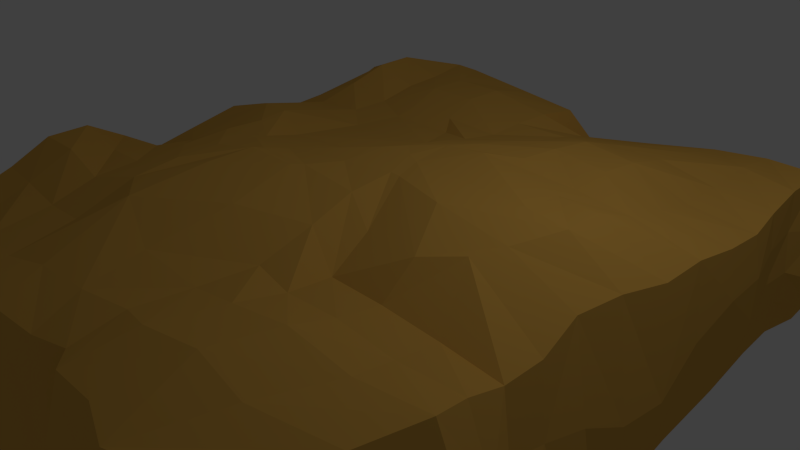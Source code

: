 # Source: Boss_Environment.blend  (saved by Blender 2.71.0; exported with 4.5.12 LTS)
import bpy
from mathutils import Matrix  # noqa: F401  (used for matrix-valued properties, if any)

bpy.ops.wm.read_factory_settings(use_empty=True)
scene = bpy.context.scene
scene.name = 'Scene'

# ---- collections
col_collection_1 = bpy.data.collections.new('Collection 1'); scene.collection.children.link(col_collection_1)

# ---- materials (node trees are filled in below, after node groups)
mat_env_grapplingbossm1 = bpy.data.materials.new('env_grapplingbossm1')
mat_env_grapplingbossm1.alpha_threshold = 0.0
mat_env_grapplingbossm1.use_transparent_shadow = False
mat_env_grapplingbossm1.diffuse_color = (0.7484, 0.4125, 0.07929, 1.0)
mat_env_grapplingbossm1.specular_color = (0.7403, 0.7484, 0.2568)
mat_env_grapplingbossm1.roughness = 0.5
mat_env_grapplingbossm1.line_color = (0.0, 0.0, 0.0, 1.0)

# ---- material node trees

# ---- world
world_world = bpy.data.worlds.new('World'); scene.world = world_world
world_world.color = (0.05088, 0.05088, 0.05088)
world_world.use_sun_shadow = False
world_world.sun_shadow_jitter_overblur = 0.0
world_world.cycles.sampling_method = 'MANUAL'
world_world.cycles.sample_map_resolution = 256

# ---- cameras
cam_camera = bpy.data.cameras.new('Camera')
cam_camera.clip_end = 100.0
cam_camera.lens = 35.0
cam_camera.sensor_width = 32.0
cam_camera.sensor_height = 18.0
cam_camera.ortho_scale = 7.314
cam_camera.dof.focus_distance = 0.0
cam_camera.dof.aperture_fstop = 128.0

# ---- lights
light_lamp = bpy.data.lights.new('Lamp', 'POINT')
light_lamp.transmission_factor = 0.0
light_lamp.cutoff_distance = 30.0
light_lamp.energy = 100.0
light_lamp.shadow_buffer_clip_start = 1.001
light_lamp.shadow_soft_size = 0.1
light_lamp.shadow_maximum_resolution = 0.006
light_lamp.use_absolute_resolution = True
light_lamp.cycles.use_multiple_importance_sampling = False

# ---- meshes
me_cube = bpy.data.meshes.new('Cube')
me_cube.from_pydata([(3.773, 4.144, -1.103), (3.743, -4.161, -1.145), (-3.846, -4.201, -1.425), (-3.658, 3.874, -1.277), (3.722, 4.158, 0.9902), (3.305, -4.374, 1.081), (-3.761, -4.149, 0.6981), (-3.791, 4.174, 0.8386), (3.732, 3.432, -1.003), (3.746, 2.85, -1.05), (3.722, 2.147, -1.277), (3.621, 1.33, -1.62), (3.577, 0.5652, -1.925), (3.521, -0.2511, -2.359), (3.676, -0.7524, -2.391), (3.887, -1.157, -2.181), (4.033, -1.585, -1.933), (4.049, -2.051, -1.652), (4.069, -2.463, -1.432), (3.978, -2.97, -1.257), (3.797, -3.609, -1.104), (-3.818, -3.792, -1.655), (-3.837, -3.467, -1.785), (-3.964, -3.218, -1.762), (-3.912, -2.702, -1.697), (-3.865, -1.697, -1.694), (-3.987, -0.6472, -1.626), (-3.834, -0.06321, -1.219), (-3.821, 0.513, -1.223), (-3.821, 1.051, -1.322), (-3.71, 1.511, -1.364), (-3.699, 1.985, -1.578), (-3.658, 2.516, -1.559), (-3.679, 3.19, -1.363), (3.728, 3.477, 0.9763), (3.775, 2.872, 0.9056), (3.849, 2.339, 0.8467), (3.848, 1.765, 0.8776), (3.816, 1.154, 0.9579), (3.812, 0.5299, 0.9451), (3.699, -0.09941, 1.024), (3.624, -0.7091, 1.028), (3.706, -1.291, 0.8697), (3.746, -1.861, 0.905), (3.79, -2.363, 1.075), (3.891, -2.821, 1.212), (3.719, -3.534, 1.201), (-3.789, -3.595, 0.7264), (-3.748, -2.981, 0.9779), (-3.625, -2.473, 1.3), (-3.591, -1.938, 1.329), (-3.771, -1.358, 0.9808), (-4.036, -0.8777, 0.5327), (-3.882, -0.1904, 0.7693), (-3.745, 0.4736, 0.9857), (-3.797, 1.078, 0.8728), (-3.913, 1.658, 0.6527), (-3.866, 2.273, 0.7262), (-3.87, 2.866, 0.7138), (-3.743, 3.391, 0.9992), (3.188, 4.171, -1.247), (2.665, 4.103, -1.221), (2.263, 4.075, -1.377), (0.9123, 4.072, -1.338), (0.1929, 4.113, -1.497), (-0.5839, 4.033, -1.404), (-1.21, 4.003, -1.54), (-2.105, 3.835, -1.469), (-2.891, 3.76, -1.455), (2.995, -4.162, -1.145), (1.749, -4.287, -0.9104), (0.9639, -4.47, -0.8379), (0.6444, -4.587, -0.857), (0.2888, -4.664, -0.8695), (-0.5377, -4.726, -0.9517), (-1.934, -4.825, -1.207), (-2.639, -4.664, -1.277), (-3.383, -4.388, -1.373), (2.928, 4.445, 0.8912), (2.161, 4.489, 0.7955), (1.191, 4.34, 0.6632), (0.2214, 4.506, 0.2837), (-0.09468, 4.168, 0.8997), (-0.9285, 4.134, 1.014), (-2.171, 4.29, 1.078), (-2.437, 4.171, 1.142), (-3.272, 4.474, 0.005555), (2.198, -4.672, 0.9795), (1.672, -4.497, 1.023), (0.9862, -4.479, 0.956), (0.6746, -4.256, 0.9127), (0.1057, -4.351, 0.8339), (-0.5651, -4.445, 0.8996), (-1.263, -4.538, 0.9276), (-2.059, -4.455, 0.8978), (-2.921, -4.306, 0.7255), (3.014, 3.438, -1.034), (2.293, 3.428, -1.061), (1.698, 3.402, -1.226), (0.8146, 3.308, -1.374), (0.1566, 3.219, -1.554), (-0.4308, 2.922, -1.97), (-1.06, 2.588, -2.451), (-1.921, 2.654, -2.291), (-2.808, 2.858, -1.911), (2.995, 2.826, -1.058), (2.246, 2.831, -1.032), (1.794, 2.634, -1.508), (1.117, 2.486, -1.788), (0.2204, 2.442, -1.753), (-0.317, 2.072, -2.36), (-1.011, 1.784, -2.784), (-1.879, 1.778, -2.734), (-2.698, 2.068, -2.274), (2.925, 2.044, -1.349), (2.304, 1.963, -1.488), (2.087, 1.241, -2.642), (1.526, 1.204, -2.788), (0.4088, 1.514, -2.303), (-0.2822, 1.329, -2.589), (-1.098, 1.201, -2.736), (-1.917, 1.159, -2.763), (-2.717, 1.401, -2.392), (2.799, 1.078, -1.866), (2.246, 0.888, -2.176), (2.1, 0.4677, -2.922), (1.333, 0.7038, -2.728), (0.4113, 0.5601, -2.828), (-0.1592, 0.3432, -3.222), (-0.9761, 0.5189, -2.961), (-1.98, 0.7129, -2.566), (-2.814, 0.9415, -2.149), (2.764, 0.2411, -2.247), (2.182, 0.1673, -2.314), (1.928, 0.05463, -2.733), (1.174, 0.09641, -2.654), (0.7244, -0.174, -3.173), (0.02243, -0.2638, -3.308), (-0.8001, -0.1627, -3.216), (-1.913, 0.2389, -2.483), (-2.895, 0.6477, -1.717), (2.864, -0.4236, -2.488), (2.328, -0.5756, -2.613), (1.83, -0.5584, -2.67), (1.27, -0.5468, -2.735), (0.7279, -0.6577, -2.958), (-0.01121, -0.7092, -2.999), (-0.9767, -0.4934, -2.655), (-1.894, -0.2698, -2.35), (-2.952, 0.3465, -1.275), (3.051, -0.9111, -2.478), (2.489, -1.043, -2.5), (1.926, -1.044, -2.51), (1.361, -1.027, -2.658), (0.7408, -0.9282, -2.767), (-0.04694, -1.031, -2.594), (-0.9817, -0.8681, -2.307), (-1.828, -0.8476, -2.278), (-2.914, -0.3001, -1.369), (3.291, -1.283, -2.261), (2.644, -1.394, -2.222), (2.023, -1.352, -2.094), (1.404, -1.323, -2.28), (0.8265, -1.189, -2.539), (0.05781, -1.446, -2.45), (-0.6947, -1.505, -2.476), (-1.562, -1.462, -2.35), (-2.82, -1.118, -1.854), (3.455, -1.748, -2.089), (2.739, -1.824, -1.991), (2.119, -1.811, -1.879), (1.545, -1.62, -1.946), (0.6981, -1.673, -2.093), (-0.02247, -1.877, -2.204), (-0.7126, -1.939, -2.234), (-1.378, -2.017, -2.347), (-2.655, -1.894, -2.088), (3.376, -2.24, -1.789), (2.645, -2.287, -1.74), (1.828, -2.234, -1.611), (1.048, -2.052, -1.403), (0.3293, -2.078, -1.521), (-0.3252, -2.2, -1.671), (-0.854, -2.353, -1.915), (-1.595, -2.579, -2.259), (-2.774, -2.563, -2.07), (3.206, -2.652, -1.392), (2.459, -2.678, -1.4), (1.659, -2.646, -1.32), (0.7946, -2.535, -1.089), (0.06348, -2.52, -1.121), (-0.6529, -2.699, -1.378), (-1.285, -2.979, -1.833), (-2.064, -3.134, -2.089), (-2.926, -3.132, -2.098), (3.047, -3.077, -1.105), (2.277, -3.095, -1.093), (1.395, -3.28, -1.002), (0.7383, -3.53, -0.9503), (0.112, -3.576, -1.003), (-0.761, -3.612, -1.229), (-1.713, -3.746, -1.709), (-2.534, -3.671, -1.745), (-3.124, -3.585, -1.996), (2.99, -3.634, -1.061), (1.992, -3.759, -0.9504), (1.11, -4.068, -0.8697), (0.6666, -4.3, -0.8707), (0.2487, -4.381, -0.8828), (-0.6426, -4.317, -0.9891), (-1.948, -4.326, -1.308), (-2.775, -4.207, -1.377), (-3.362, -3.993, -1.629), (-2.84, 3.318, 1.366), (-2.229, 3.364, 1.149), (-1.705, 3.413, 1.191), (-0.955, 3.411, 1.19), (-0.03366, 3.428, 1.029), (0.5619, 3.578, 0.8059), (1.407, 3.553, 0.9159), (2.181, 3.739, 0.9569), (2.934, 3.726, 0.9831), (-2.831, 2.754, 1.354), (-2.236, 2.818, 1.114), (-1.701, 2.825, 1.19), (-0.955, 2.825, 1.19), (-0.03889, 2.856, 1.033), (0.7193, 2.944, 1.007), (1.464, 2.95, 1.102), (2.215, 2.97, 1.095), (2.978, 2.953, 0.9504), (-2.921, 2.22, 1.146), (-2.233, 2.251, 1.002), (-1.569, 2.249, 1.069), (-0.8236, 2.249, 1.07), (-0.006775, 2.272, 1.026), (0.7191, 2.358, 1.115), (1.465, 2.358, 1.298), (2.236, 2.273, 1.261), (3.01, 2.274, 0.9609), (-3.014, 1.668, 0.9442), (-2.244, 1.674, 0.9987), (-1.573, 1.924, 0.9916), (-0.5855, 1.926, 0.9983), (0.007863, 1.675, 1.129), (0.7361, 1.707, 1.292), (1.482, 1.707, 1.388), (2.238, 1.672, 1.319), (2.997, 1.702, 1.067), (-2.941, 1.081, 1.084), (-2.368, 1.117, 1.098), (-1.716, 1.255, 0.9919), (-0.3133, 1.255, 1.094), (0.1721, 1.074, 1.314), (0.7972, 1.066, 1.442), (1.492, 1.083, 1.444), (2.238, 1.087, 1.281), (2.987, 1.118, 1.186), (-2.868, 0.4925, 1.228), (-2.315, 0.4068, 1.275), (-1.682, 0.1502, 1.145), (-0.5166, 0.34, 1.16), (0.2774, 0.3639, 1.472), (0.6029, 0.6762, 1.467), (1.12, 0.7856, 1.495), (2.336, 0.648, 1.374), (2.934, 0.5123, 1.414), (-2.942, -0.09169, 1.085), (-2.175, -0.08334, 1.291), (-1.606, -0.4066, 1.298), (-0.6887, -0.06941, 1.291), (0.1621, 0.07901, 1.502), (0.5666, 0.1093, 1.509), (0.7801, 0.0153, 1.505), (2.448, -0.03743, 1.496), (3.013, -0.08376, 1.468), (-3.051, -0.7, 0.9307), (-2.265, -0.5845, 1.269), (-1.576, -0.5934, 1.338), (-0.7607, -0.6623, 1.426), (0.1342, -0.5271, 1.484), (0.7745, -0.3832, 1.492), (0.9202, -0.3902, 1.489), (1.78, -0.6669, 1.542), (2.797, -0.7368, 1.437), (-2.988, -1.275, 1.021), (-2.229, -1.261, 1.25), (-1.528, -1.191, 1.414), (-0.8088, -0.9908, 1.513), (-0.03197, -0.9809, 1.524), (0.7833, -0.9719, 1.439), (1.325, -1.228, 1.241), (2.214, -1.41, 1.357), (2.66, -1.142, 1.431), (-2.937, -1.905, 1.15), (-2.19, -1.97, 1.225), (-1.392, -1.829, 1.463), (-0.8832, -1.111, 1.536), (-0.1371, -1.112, 1.536), (0.9198, -1.631, 1.316), (1.503, -1.863, 1.025), (2.248, -1.874, 1.033), (2.991, -1.856, 0.9699), (-2.858, -2.501, 1.343), (-2.199, -2.533, 1.173), (-1.456, -2.377, 1.358), (-0.8631, -1.703, 1.536), (0.1196, -2.054, 1.431), (0.9401, -2.331, 1.117), (1.506, -2.408, 1.073), (2.228, -2.398, 1.111), (2.999, -2.405, 1.052), (-2.945, -3.064, 1.032), (-2.194, -3.107, 0.9917), (-1.429, -3.151, 1.086), (-0.855, -2.753, 1.432), (-0.03026, -3.042, 1.194), (0.7991, -2.981, 1.07), (1.447, -2.982, 1.179), (2.218, -2.922, 1.272), (3.039, -2.915, 1.167), (-2.951, -3.745, 0.7621), (-2.106, -3.875, 0.9059), (-1.309, -3.967, 0.9732), (-0.6812, -3.852, 1.069), (0.01925, -3.773, 1.052), (0.7119, -3.65, 1.076), (1.196, -3.746, 1.179), (1.994, -3.667, 1.275), (2.714, -3.729, 1.171), (3.889, 4.221, -0.8371), (4.061, 4.24, -0.4679), (3.894, 4.185, 0.2587), (3.755, -4.214, -0.7892), (3.577, -4.324, -0.2518), (3.304, -4.423, 0.4675), (-3.834, -4.222, -1.029), (-3.777, -4.24, -0.5196), (-3.765, -4.195, 0.02761), (-3.688, 3.971, -0.8682), (-3.776, 4.115, -0.4839), (-3.794, 4.138, 0.2739), (3.76, 3.45, 0.4496), (3.816, 3.462, -0.103), (3.755, 3.451, -0.5519), (3.816, 2.903, 0.3986), (3.813, 2.905, -0.08208), (3.773, 2.878, -0.5684), (3.937, 2.397, 0.2941), (3.944, 2.377, -0.2601), (3.852, 2.274, -0.7877), (3.948, 1.804, 0.2486), (3.94, 1.706, -0.4517), (3.781, 1.495, -1.111), (3.944, 1.096, 0.02761), (3.866, 0.9052, -0.7359), (3.674, 0.6935, -1.377), (4.015, 0.3741, -0.3361), (3.888, 0.03132, -1.361), (3.677, -0.1699, -1.966), (3.97, -0.2376, -0.3234), (3.945, -0.5713, -1.431), (3.8, -0.7249, -2.039), (3.875, -0.7794, -0.08975), (3.987, -1.042, -1.187), (3.942, -1.154, -1.782), (3.828, -1.348, 0.03389), (3.985, -1.48, -0.8077), (4.043, -1.575, -1.469), (3.851, -1.873, 0.1798), (4.062, -1.925, -0.6415), (4.127, -1.985, -1.247), (4.037, -2.306, 0.2693), (4.244, -2.339, -0.5953), (4.27, -2.362, -1.126), (4.126, -2.758, 0.4718), (4.221, -2.87, -0.4487), (4.205, -2.899, -0.9811), (3.803, -3.503, 0.6351), (3.942, -3.53, -0.1593), (3.914, -3.602, -0.7791), (-3.786, -3.671, 0.00496), (-3.794, -3.756, -0.7086), (-3.822, -3.787, -1.268), (-3.782, -3.041, 0.146), (-3.802, -3.263, -0.7236), (-3.859, -3.438, -1.368), (-3.714, -2.432, 0.5245), (-3.875, -2.847, -0.5893), (-4.0, -3.171, -1.313), (-3.669, -1.891, 0.6295), (-3.769, -2.066, -0.3952), (-3.833, -2.367, -1.129), (-3.821, -1.368, 0.3256), (-3.888, -1.389, -0.616), (-3.98, -1.457, -1.386), (-4.109, -0.8722, -0.153), (-4.074, -0.7662, -0.7259), (-3.985, -0.6569, -1.147), (-4.102, -0.2717, -0.1089), (-4.024, -0.15, -0.5338), (-3.893, -0.04208, -0.8457), (-3.958, 0.4639, 0.07776), (-3.955, 0.5352, -0.4603), (-3.914, 0.5581, -0.9037), (-3.83, 1.087, 0.3043), (-3.887, 1.127, -0.3357), (-3.925, 1.117, -0.9835), (-3.972, 1.667, 0.03069), (-3.912, 1.68, -0.4455), (-3.815, 1.615, -0.9069), (-3.969, 2.25, 0.02358), (-3.876, 2.197, -0.4778), (-3.783, 2.087, -1.051), (-3.852, 2.845, 0.2489), (-3.789, 2.781, -0.2775), (-3.712, 2.639, -0.9296), (-3.84, 3.416, 0.2075), (-3.786, 3.356, -0.3028), (-3.68, 3.256, -0.7306), (2.142, -4.73, 0.3243), (2.669, -4.445, -0.3215), (2.994, -4.226, -0.7918), (1.508, -4.586, 0.3408), (1.615, -4.458, -0.2452), (1.715, -4.336, -0.5781), (0.8831, -4.668, 0.2001), (0.9473, -4.632, -0.2871), (0.9801, -4.523, -0.6012), (0.6631, -4.512, 0.1241), (0.7026, -4.596, -0.3438), (0.6747, -4.622, -0.6528), (0.2589, -4.546, 0.04982), (0.3322, -4.655, -0.4194), (0.3326, -4.697, -0.675), (-0.2703, -4.671, 0.07782), (-0.2504, -4.753, -0.3646), (-0.3918, -4.775, -0.6559), (-1.176, -4.779, 0.2047), (-1.447, -4.919, -0.3212), (-1.757, -4.944, -0.7895), (-2.05, -4.649, 0.2478), (-2.248, -4.784, -0.349), (-2.461, -4.789, -0.8781), (-2.975, -4.434, 0.05293), (-3.169, -4.465, -0.4746), (-3.336, -4.426, -0.9655), (3.43, 4.288, -1.135), (3.31, 4.421, -0.8763), (3.079, 4.517, -0.1636), (3.268, 4.186, -1.201), (2.814, 4.263, -0.6548), (2.092, 4.54, -0.1626), (2.275, 4.078, -0.8976), (1.679, 4.274, -0.6279), (0.9541, 4.488, -0.238), (0.968, 4.095, -0.8722), (0.5955, 4.33, -0.6519), (0.3224, 4.542, -0.432), (0.3067, 4.188, -1.196), (0.1146, 4.269, -0.6775), (-0.0518, 4.275, 0.04297), (-0.9222, 4.327, -1.186), (-1.514, 4.487, -0.7563), (-1.725, 4.35, 0.4445), (-1.799, 4.192, -1.155), (-2.703, 4.533, -0.816), (-2.619, 4.626, -0.3163), (-2.372, 4.028, -1.334), (-2.757, 4.357, -1.065), (-2.618, 4.481, -0.5017), (-3.104, 4.035, -1.214), (-3.179, 4.342, -0.9448), (-3.21, 4.509, -0.6825)], [], [(77, 2, 21), (47, 6, 95), (46, 5, 335), (444, 95, 6), (59, 7, 341), (471, 68, 3), (104, 33, 3), (104, 113, 32), (113, 122, 31), (131, 30, 31), (140, 29, 30), (140, 149, 28), (149, 158, 27), (158, 167, 26), (176, 25, 26), (185, 24, 25), (194, 23, 24), (203, 22, 23), (212, 21, 22), (7, 59, 213), (59, 58, 222), (222, 58, 57), (231, 57, 56), (56, 55, 249), (55, 54, 258), (258, 54, 53), (53, 52, 276), (52, 51, 285), (51, 50, 294), (50, 49, 303), (49, 48, 312), (48, 47, 321), (4, 34, 342), (34, 35, 345), (35, 36, 348), (348, 36, 37), (351, 37, 38), (38, 39, 357), (357, 39, 40), (360, 40, 41), (41, 42, 366), (42, 43, 369), (43, 44, 372), (372, 44, 45), (375, 45, 46), (6, 47, 381), (47, 48, 384), (48, 49, 387), (49, 50, 390), (50, 51, 393), (51, 52, 396), (52, 53, 399), (53, 54, 402), (54, 55, 405), (55, 56, 408), (56, 57, 411), (57, 58, 414), (58, 59, 417), (20, 1, 69), (69, 70, 205), (205, 70, 71), (71, 72, 207), (207, 72, 73), (73, 74, 209), (74, 75, 210), (75, 76, 211), (76, 77, 212), (46, 329, 87), (328, 88, 87), (328, 327, 89), (326, 90, 89), (325, 91, 90), (324, 92, 91), (324, 323, 93), (322, 94, 93), (321, 95, 94), (5, 87, 420), (420, 87, 88), (423, 88, 89), (426, 89, 90), (429, 90, 91), (432, 91, 92), (92, 93, 438), (93, 94, 441), (441, 94, 95), (330, 0, 60), (447, 60, 61), (450, 61, 62), (62, 63, 456), (63, 64, 459), (64, 65, 462), (65, 66, 465), (465, 66, 67), (67, 68, 471), (8, 96, 60), (96, 97, 61), (97, 98, 62), (98, 99, 63), (99, 100, 64), (100, 101, 65), (101, 102, 66), (102, 103, 67), (103, 104, 68), (9, 105, 96), (105, 106, 97), (106, 107, 98), (107, 108, 99), (108, 109, 100), (100, 109, 110), (101, 110, 111), (111, 112, 103), (112, 113, 104), (10, 114, 105), (114, 115, 106), (115, 116, 107), (116, 117, 108), (108, 117, 118), (118, 119, 110), (110, 119, 120), (111, 120, 121), (112, 121, 122), (11, 123, 114), (123, 124, 115), (124, 125, 116), (125, 126, 117), (126, 127, 118), (127, 128, 119), (128, 129, 120), (129, 130, 121), (130, 131, 122), (12, 132, 123), (132, 133, 124), (133, 134, 125), (134, 135, 126), (135, 136, 127), (136, 137, 128), (137, 138, 129), (138, 139, 130), (130, 139, 140), (13, 141, 132), (141, 142, 133), (142, 143, 134), (143, 144, 135), (144, 145, 136), (145, 146, 137), (146, 147, 138), (138, 147, 148), (148, 149, 140), (14, 150, 141), (150, 151, 142), (151, 152, 143), (152, 153, 144), (153, 154, 145), (154, 155, 146), (146, 155, 156), (147, 156, 157), (148, 157, 158), (15, 159, 150), (159, 160, 151), (160, 161, 152), (161, 162, 153), (162, 163, 154), (154, 163, 164), (155, 164, 165), (156, 165, 166), (157, 166, 167), (16, 168, 159), (168, 169, 160), (169, 170, 161), (170, 171, 162), (171, 172, 163), (172, 173, 164), (173, 174, 165), (174, 175, 166), (175, 176, 167), (17, 177, 168), (177, 178, 169), (178, 179, 170), (179, 180, 171), (180, 181, 172), (181, 182, 173), (182, 183, 174), (183, 184, 175), (184, 185, 176), (18, 186, 177), (186, 187, 178), (187, 188, 179), (188, 189, 180), (189, 190, 181), (190, 191, 182), (191, 192, 183), (192, 193, 184), (193, 194, 185), (18, 19, 195), (186, 195, 196), (196, 197, 188), (197, 198, 189), (198, 199, 190), (199, 200, 191), (200, 201, 192), (201, 202, 193), (202, 203, 194), (19, 20, 204), (195, 204, 205), (196, 205, 206), (197, 206, 207), (207, 208, 199), (208, 209, 200), (209, 210, 201), (210, 211, 202), (211, 212, 203), (78, 221, 34), (79, 220, 221), (79, 80, 219), (80, 81, 218), (81, 82, 217), (82, 83, 216), (83, 84, 215), (85, 214, 215), (85, 86, 213), (221, 230, 35), (221, 220, 229), (220, 219, 228), (218, 227, 228), (218, 217, 226), (217, 216, 225), (215, 224, 225), (214, 223, 224), (213, 222, 223), (230, 239, 36), (230, 229, 238), (228, 237, 238), (227, 236, 237), (227, 226, 235), (225, 234, 235), (224, 233, 234), (224, 223, 232), (222, 231, 232), (36, 239, 248), (238, 247, 248), (237, 246, 247), (237, 236, 245), (236, 235, 244), (234, 243, 244), (233, 242, 243), (232, 241, 242), (231, 240, 241), (37, 248, 257), (247, 256, 257), (246, 255, 256), (246, 245, 254), (245, 244, 253), (244, 243, 252), (242, 251, 252), (241, 250, 251), (240, 249, 250), (38, 257, 266), (257, 256, 265), (256, 255, 264), (255, 254, 263), (254, 253, 262), (253, 252, 261), (252, 251, 260), (251, 250, 259), (249, 258, 259), (39, 266, 275), (265, 274, 275), (264, 273, 274), (263, 272, 273), (262, 271, 272), (261, 270, 271), (260, 269, 270), (259, 268, 269), (258, 267, 268), (40, 275, 284), (275, 274, 283), (273, 282, 283), (272, 281, 282), (271, 280, 281), (271, 270, 279), (270, 269, 278), (269, 268, 277), (268, 267, 276), (284, 293, 42), (284, 283, 292), (282, 291, 292), (281, 290, 291), (280, 289, 290), (279, 288, 289), (278, 287, 288), (277, 286, 287), (276, 285, 286), (293, 302, 43), (293, 292, 301), (292, 291, 300), (290, 299, 300), (289, 298, 299), (288, 297, 298), (287, 296, 297), (286, 295, 296), (285, 294, 295), (302, 311, 44), (302, 301, 310), (300, 309, 310), (299, 308, 309), (299, 298, 307), (298, 297, 306), (297, 296, 305), (296, 295, 304), (294, 303, 304), (311, 320, 45), (311, 310, 319), (309, 318, 319), (308, 317, 318), (308, 307, 316), (307, 306, 315), (305, 314, 315), (305, 304, 313), (303, 312, 313), (45, 320, 329), (320, 319, 328), (319, 318, 327), (317, 326, 327), (317, 316, 325), (315, 324, 325), (315, 314, 323), (314, 313, 322), (312, 321, 322), (380, 333, 1), (379, 334, 333), (378, 335, 334), (446, 336, 2), (446, 445, 337), (444, 338, 337), (419, 339, 3), (418, 340, 339), (417, 341, 340), (473, 341, 7), (472, 340, 341), (472, 471, 339), (0, 330, 344), (330, 331, 343), (332, 342, 343), (344, 347, 9), (343, 346, 347), (342, 345, 346), (347, 350, 10), (346, 349, 350), (345, 348, 349), (350, 353, 11), (349, 352, 353), (349, 348, 351), (11, 353, 356), (353, 352, 355), (352, 351, 354), (356, 359, 13), (355, 358, 359), (354, 357, 358), (359, 362, 14), (358, 361, 362), (358, 357, 360), (14, 362, 365), (362, 361, 364), (361, 360, 363), (15, 365, 368), (365, 364, 367), (364, 363, 366), (368, 371, 17), (367, 370, 371), (366, 369, 370), (371, 374, 18), (370, 373, 374), (369, 372, 373), (374, 377, 19), (374, 373, 376), (373, 372, 375), (19, 377, 380), (377, 376, 379), (376, 375, 378), (336, 383, 21), (337, 382, 383), (338, 381, 382), (383, 386, 22), (382, 385, 386), (381, 384, 385), (386, 389, 23), (385, 388, 389), (384, 387, 388), (389, 392, 24), (388, 391, 392), (387, 390, 391), (392, 395, 25), (391, 394, 395), (390, 393, 394), (395, 398, 26), (395, 394, 397), (394, 393, 396), (398, 401, 27), (397, 400, 401), (396, 399, 400), (27, 401, 404), (400, 403, 404), (400, 399, 402), (404, 407, 29), (403, 406, 407), (402, 405, 406), (407, 410, 30), (406, 409, 410), (405, 408, 409), (410, 413, 31), (409, 412, 413), (408, 411, 412), (413, 416, 32), (412, 415, 416), (411, 414, 415), (416, 419, 33), (415, 418, 419), (414, 417, 418), (333, 422, 69), (334, 421, 422), (335, 420, 421), (69, 422, 425), (422, 421, 424), (421, 420, 423), (70, 425, 428), (425, 424, 427), (424, 423, 426), (71, 428, 431), (428, 427, 430), (427, 426, 429), (72, 431, 434), (431, 430, 433), (430, 429, 432), (434, 437, 74), (434, 433, 436), (433, 432, 435), (437, 440, 75), (437, 436, 439), (435, 438, 439), (440, 443, 76), (439, 442, 443), (438, 441, 442), (76, 443, 446), (443, 442, 445), (442, 441, 444), (332, 449, 78), (331, 448, 449), (331, 330, 447), (449, 452, 79), (448, 451, 452), (447, 450, 451), (452, 455, 80), (451, 454, 455), (450, 453, 454), (455, 458, 81), (454, 457, 458), (454, 453, 456), (458, 461, 82), (458, 457, 460), (456, 459, 460), (461, 464, 83), (460, 463, 464), (460, 459, 462), (464, 467, 84), (463, 466, 467), (462, 465, 466), (84, 467, 470), (467, 466, 469), (465, 468, 469), (470, 473, 86), (469, 472, 473), (468, 471, 472), (212, 77, 21), (321, 47, 95), (378, 46, 335), (338, 444, 6), (417, 59, 341), (339, 471, 3), (68, 104, 3), (33, 104, 32), (32, 113, 31), (122, 131, 31), (131, 140, 30), (29, 140, 28), (28, 149, 27), (27, 158, 26), (167, 176, 26), (176, 185, 25), (185, 194, 24), (194, 203, 23), (203, 212, 22), (86, 7, 213), (213, 59, 222), (231, 222, 57), (240, 231, 56), (240, 56, 249), (249, 55, 258), (267, 258, 53), (267, 53, 276), (276, 52, 285), (285, 51, 294), (294, 50, 303), (303, 49, 312), (312, 48, 321), (332, 4, 342), (342, 34, 345), (345, 35, 348), (351, 348, 37), (354, 351, 38), (354, 38, 357), (360, 357, 40), (363, 360, 41), (363, 41, 366), (366, 42, 369), (369, 43, 372), (375, 372, 45), (378, 375, 46), (338, 6, 381), (381, 47, 384), (384, 48, 387), (387, 49, 390), (390, 50, 393), (393, 51, 396), (396, 52, 399), (399, 53, 402), (402, 54, 405), (405, 55, 408), (408, 56, 411), (411, 57, 414), (414, 58, 417), (204, 20, 69), (204, 69, 205), (206, 205, 71), (206, 71, 207), (208, 207, 73), (208, 73, 209), (209, 74, 210), (210, 75, 211), (211, 76, 212), (5, 46, 87), (329, 328, 87), (88, 328, 89), (327, 326, 89), (326, 325, 90), (325, 324, 91), (92, 324, 93), (323, 322, 93), (322, 321, 94), (335, 5, 420), (423, 420, 88), (426, 423, 89), (429, 426, 90), (432, 429, 91), (435, 432, 92), (435, 92, 438), (438, 93, 441), (444, 441, 95), (447, 330, 60), (450, 447, 61), (453, 450, 62), (453, 62, 456), (456, 63, 459), (459, 64, 462), (462, 65, 465), (468, 465, 67), (468, 67, 471), (0, 8, 60), (60, 96, 61), (61, 97, 62), (62, 98, 63), (63, 99, 64), (64, 100, 65), (65, 101, 66), (66, 102, 67), (67, 103, 68), (8, 9, 96), (96, 105, 97), (97, 106, 98), (98, 107, 99), (99, 108, 100), (101, 100, 110), (102, 101, 111), (102, 111, 103), (103, 112, 104), (9, 10, 105), (105, 114, 106), (106, 115, 107), (107, 116, 108), (109, 108, 118), (109, 118, 110), (111, 110, 120), (112, 111, 121), (113, 112, 122), (10, 11, 114), (114, 123, 115), (115, 124, 116), (116, 125, 117), (117, 126, 118), (118, 127, 119), (119, 128, 120), (120, 129, 121), (121, 130, 122), (11, 12, 123), (123, 132, 124), (124, 133, 125), (125, 134, 126), (126, 135, 127), (127, 136, 128), (128, 137, 129), (129, 138, 130), (131, 130, 140), (12, 13, 132), (132, 141, 133), (133, 142, 134), (134, 143, 135), (135, 144, 136), (136, 145, 137), (137, 146, 138), (139, 138, 148), (139, 148, 140), (13, 14, 141), (141, 150, 142), (142, 151, 143), (143, 152, 144), (144, 153, 145), (145, 154, 146), (147, 146, 156), (148, 147, 157), (149, 148, 158), (14, 15, 150), (150, 159, 151), (151, 160, 152), (152, 161, 153), (153, 162, 154), (155, 154, 164), (156, 155, 165), (157, 156, 166), (158, 157, 167), (15, 16, 159), (159, 168, 160), (160, 169, 161), (161, 170, 162), (162, 171, 163), (163, 172, 164), (164, 173, 165), (165, 174, 166), (166, 175, 167), (16, 17, 168), (168, 177, 169), (169, 178, 170), (170, 179, 171), (171, 180, 172), (172, 181, 173), (173, 182, 174), (174, 183, 175), (175, 184, 176), (17, 18, 177), (177, 186, 178), (178, 187, 179), (179, 188, 180), (180, 189, 181), (181, 190, 182), (182, 191, 183), (183, 192, 184), (184, 193, 185), (186, 18, 195), (187, 186, 196), (187, 196, 188), (188, 197, 189), (189, 198, 190), (190, 199, 191), (191, 200, 192), (192, 201, 193), (193, 202, 194), (195, 19, 204), (196, 195, 205), (197, 196, 206), (198, 197, 207), (198, 207, 199), (199, 208, 200), (200, 209, 201), (201, 210, 202), (202, 211, 203), (4, 78, 34), (78, 79, 221), (220, 79, 219), (219, 80, 218), (218, 81, 217), (217, 82, 216), (216, 83, 215), (84, 85, 215), (214, 85, 213), (34, 221, 35), (230, 221, 229), (229, 220, 228), (219, 218, 228), (227, 218, 226), (226, 217, 225), (216, 215, 225), (215, 214, 224), (214, 213, 223), (35, 230, 36), (239, 230, 238), (229, 228, 238), (228, 227, 237), (236, 227, 235), (226, 225, 235), (225, 224, 234), (233, 224, 232), (223, 222, 232), (37, 36, 248), (239, 238, 248), (238, 237, 247), (246, 237, 245), (245, 236, 244), (235, 234, 244), (234, 233, 243), (233, 232, 242), (232, 231, 241), (38, 37, 257), (248, 247, 257), (247, 246, 256), (255, 246, 254), (254, 245, 253), (253, 244, 252), (243, 242, 252), (242, 241, 251), (241, 240, 250), (39, 38, 266), (266, 257, 265), (265, 256, 264), (264, 255, 263), (263, 254, 262), (262, 253, 261), (261, 252, 260), (260, 251, 259), (250, 249, 259), (40, 39, 275), (266, 265, 275), (265, 264, 274), (264, 263, 273), (263, 262, 272), (262, 261, 271), (261, 260, 270), (260, 259, 269), (259, 258, 268), (41, 40, 284), (284, 275, 283), (274, 273, 283), (273, 272, 282), (272, 271, 281), (280, 271, 279), (279, 270, 278), (278, 269, 277), (277, 268, 276), (41, 284, 42), (293, 284, 292), (283, 282, 292), (282, 281, 291), (281, 280, 290), (280, 279, 289), (279, 278, 288), (278, 277, 287), (277, 276, 286), (42, 293, 43), (302, 293, 301), (301, 292, 300), (291, 290, 300), (290, 289, 299), (289, 288, 298), (288, 287, 297), (287, 286, 296), (286, 285, 295), (43, 302, 44), (311, 302, 310), (301, 300, 310), (300, 299, 309), (308, 299, 307), (307, 298, 306), (306, 297, 305), (305, 296, 304), (295, 294, 304), (44, 311, 45), (320, 311, 319), (310, 309, 319), (309, 308, 318), (317, 308, 316), (316, 307, 315), (306, 305, 315), (314, 305, 313), (304, 303, 313), (46, 45, 329), (329, 320, 328), (328, 319, 327), (318, 317, 327), (326, 317, 325), (316, 315, 325), (324, 315, 323), (323, 314, 322), (313, 312, 322), (20, 380, 1), (380, 379, 333), (379, 378, 334), (77, 446, 2), (336, 446, 337), (445, 444, 337), (33, 419, 3), (419, 418, 339), (418, 417, 340), (86, 473, 7), (473, 472, 341), (340, 472, 339), (8, 0, 344), (344, 330, 343), (331, 332, 343), (8, 344, 9), (344, 343, 347), (343, 342, 346), (9, 347, 10), (347, 346, 350), (346, 345, 349), (10, 350, 11), (350, 349, 353), (352, 349, 351), (12, 11, 356), (356, 353, 355), (355, 352, 354), (12, 356, 13), (356, 355, 359), (355, 354, 358), (13, 359, 14), (359, 358, 362), (361, 358, 360), (15, 14, 365), (365, 362, 364), (364, 361, 363), (16, 15, 368), (368, 365, 367), (367, 364, 366), (16, 368, 17), (368, 367, 371), (367, 366, 370), (17, 371, 18), (371, 370, 374), (370, 369, 373), (18, 374, 19), (377, 374, 376), (376, 373, 375), (20, 19, 380), (380, 377, 379), (379, 376, 378), (2, 336, 21), (336, 337, 383), (337, 338, 382), (21, 383, 22), (383, 382, 386), (382, 381, 385), (22, 386, 23), (386, 385, 389), (385, 384, 388), (23, 389, 24), (389, 388, 392), (388, 387, 391), (24, 392, 25), (392, 391, 395), (391, 390, 394), (25, 395, 26), (398, 395, 397), (397, 394, 396), (26, 398, 27), (398, 397, 401), (397, 396, 400), (28, 27, 404), (401, 400, 404), (403, 400, 402), (28, 404, 29), (404, 403, 407), (403, 402, 406), (29, 407, 30), (407, 406, 410), (406, 405, 409), (30, 410, 31), (410, 409, 413), (409, 408, 412), (31, 413, 32), (413, 412, 416), (412, 411, 415), (32, 416, 33), (416, 415, 419), (415, 414, 418), (1, 333, 69), (333, 334, 422), (334, 335, 421), (70, 69, 425), (425, 422, 424), (424, 421, 423), (71, 70, 428), (428, 425, 427), (427, 424, 426), (72, 71, 431), (431, 428, 430), (430, 427, 429), (73, 72, 434), (434, 431, 433), (433, 430, 432), (73, 434, 74), (437, 434, 436), (436, 433, 435), (74, 437, 75), (440, 437, 439), (436, 435, 439), (75, 440, 76), (440, 439, 443), (439, 438, 442), (77, 76, 446), (446, 443, 445), (445, 442, 444), (4, 332, 78), (332, 331, 449), (448, 331, 447), (78, 449, 79), (449, 448, 452), (448, 447, 451), (79, 452, 80), (452, 451, 455), (451, 450, 454), (80, 455, 81), (455, 454, 458), (457, 454, 456), (81, 458, 82), (461, 458, 460), (457, 456, 460), (82, 461, 83), (461, 460, 464), (463, 460, 462), (83, 464, 84), (464, 463, 467), (463, 462, 466), (85, 84, 470), (470, 467, 469), (466, 465, 469), (85, 470, 86), (470, 469, 473), (469, 468, 472)])
me_cube.materials.append(mat_env_grapplingbossm1)
me_cube.use_remesh_preserve_volume = False
me_cube.use_remesh_preserve_attributes = False
me_cube.use_mirror_vertex_groups = False
me_cube.update()

# ---- objects
ob_island = bpy.data.objects.new('Island', me_cube)
ob_lamp = bpy.data.objects.new('Lamp', light_lamp)
ob_camera = bpy.data.objects.new('Camera', cam_camera)

# ---- transforms, parenting, visibility, modifiers, constraints
ob_island.location = (0.0, 0.0, 0.0)
ob_island.lock_rotations_4d = False
ob_island.empty_display_type = 'ARROWS'
ob_island.lineart.crease_threshold = 0.0
ob_lamp.location = (4.076, 1.005, 5.904)
ob_lamp.rotation_euler = (0.6503, 0.05522, 1.866)
ob_lamp.lock_rotations_4d = False
ob_lamp.empty_display_type = 'ARROWS'
ob_lamp.color = (0.0, 0.0, 0.0, 0.0)
ob_lamp.lineart.crease_threshold = 0.0
ob_camera.location = (7.481, -6.508, 5.344)
ob_camera.rotation_euler = (1.109, 0.01082, 0.8149)
ob_camera.lock_rotations_4d = False
ob_camera.empty_display_type = 'ARROWS'
ob_camera.color = (0.0, 0.0, 0.0, 0.0)
ob_camera.display_type = 'WIRE'
ob_camera.lineart.crease_threshold = 0.0

# ---- collection membership
col_collection_1.objects.link(ob_island)
col_collection_1.objects.link(ob_lamp)
col_collection_1.objects.link(ob_camera)

# ---- scene / render settings (as saved in the file)
scene.camera = ob_camera
scene.frame_start = 1; scene.frame_end = 250; scene.frame_set(1)
scene.render.engine = 'BLENDER_EEVEE_NEXT'
scene.render.resolution_percentage = 50
scene.render.dither_intensity = 0.0
scene.cycles.use_denoising = False
scene.cycles.samples = 10
scene.cycles.sampling_pattern = 'TABULATED_SOBOL'
scene.cycles.light_sampling_threshold = 0.0
scene.cycles.use_adaptive_sampling = False
scene.cycles.use_light_tree = False
scene.cycles.blur_glossy = 0.0
scene.cycles.volume_bounces = 1
scene.cycles.pixel_filter_type = 'GAUSSIAN'
scene.cycles.sample_clamp_indirect = 0.0
scene.view_settings.view_transform = 'Standard'
bpy.context.view_layer.update()
